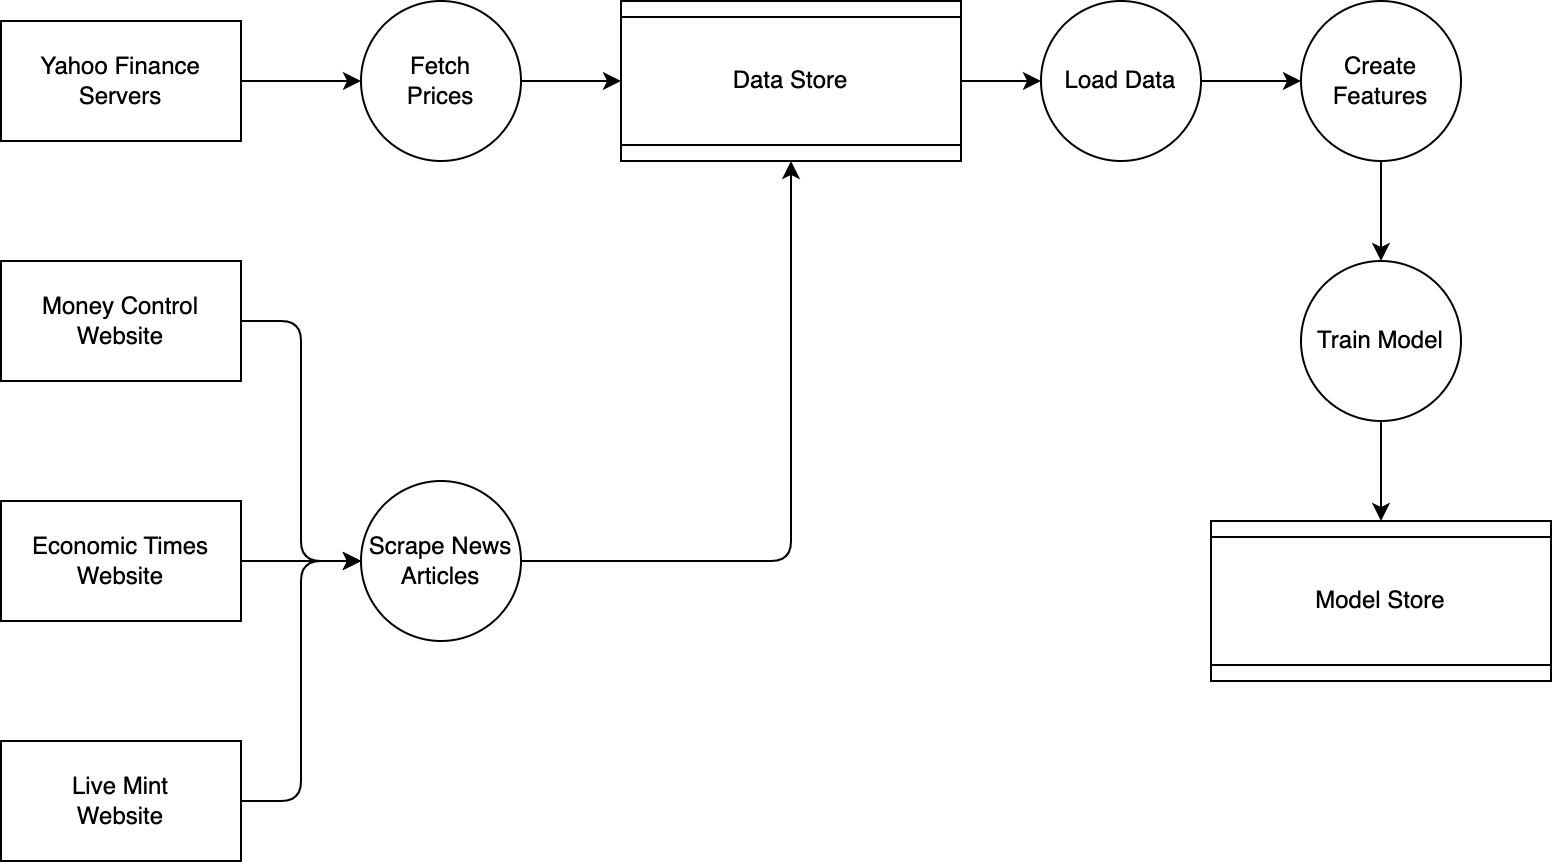

The diagram above was exported from draw.io. Its source (the exported page's mxGraphModel, read from the mxfile embedded in the PNG):
<mxGraphModel dx="1026" dy="653" grid="1" gridSize="10" guides="1" tooltips="1" connect="1" arrows="1" fold="1" page="1" pageScale="1" pageWidth="1169" pageHeight="827" math="0" shadow="0">
  <root>
    <mxCell id="0" />
    <mxCell id="1" parent="0" />
    <mxCell id="rlSO9IqzIDjFwYCeFusJ-1" style="edgeStyle=orthogonalEdgeStyle;rounded=0;orthogonalLoop=1;jettySize=auto;html=1;" parent="1" source="rlSO9IqzIDjFwYCeFusJ-2" target="rlSO9IqzIDjFwYCeFusJ-12" edge="1">
      <mxGeometry relative="1" as="geometry" />
    </mxCell>
    <mxCell id="rlSO9IqzIDjFwYCeFusJ-2" value="Yahoo Finance&lt;br&gt;Servers" style="rounded=0;whiteSpace=wrap;html=1;" parent="1" vertex="1">
      <mxGeometry x="200" y="240" width="120" height="60" as="geometry" />
    </mxCell>
    <mxCell id="rlSO9IqzIDjFwYCeFusJ-3" style="edgeStyle=orthogonalEdgeStyle;rounded=1;orthogonalLoop=1;jettySize=auto;html=1;entryX=0;entryY=0.5;entryDx=0;entryDy=0;" parent="1" source="rlSO9IqzIDjFwYCeFusJ-4" target="rlSO9IqzIDjFwYCeFusJ-10" edge="1">
      <mxGeometry relative="1" as="geometry" />
    </mxCell>
    <mxCell id="rlSO9IqzIDjFwYCeFusJ-4" value="Money Control&lt;br&gt;Website" style="rounded=0;whiteSpace=wrap;html=1;" parent="1" vertex="1">
      <mxGeometry x="200" y="360" width="120" height="60" as="geometry" />
    </mxCell>
    <mxCell id="rlSO9IqzIDjFwYCeFusJ-5" style="edgeStyle=orthogonalEdgeStyle;rounded=1;orthogonalLoop=1;jettySize=auto;html=1;" parent="1" source="rlSO9IqzIDjFwYCeFusJ-6" target="rlSO9IqzIDjFwYCeFusJ-10" edge="1">
      <mxGeometry relative="1" as="geometry" />
    </mxCell>
    <mxCell id="rlSO9IqzIDjFwYCeFusJ-6" value="Economic Times&lt;br&gt;Website" style="rounded=0;whiteSpace=wrap;html=1;" parent="1" vertex="1">
      <mxGeometry x="200" y="480" width="120" height="60" as="geometry" />
    </mxCell>
    <mxCell id="rlSO9IqzIDjFwYCeFusJ-7" style="edgeStyle=orthogonalEdgeStyle;rounded=1;orthogonalLoop=1;jettySize=auto;html=1;entryX=0;entryY=0.5;entryDx=0;entryDy=0;" parent="1" source="rlSO9IqzIDjFwYCeFusJ-8" target="rlSO9IqzIDjFwYCeFusJ-10" edge="1">
      <mxGeometry relative="1" as="geometry" />
    </mxCell>
    <mxCell id="rlSO9IqzIDjFwYCeFusJ-8" value="Live Mint&lt;br&gt;Website" style="rounded=0;whiteSpace=wrap;html=1;" parent="1" vertex="1">
      <mxGeometry x="200" y="600" width="120" height="60" as="geometry" />
    </mxCell>
    <mxCell id="rlSO9IqzIDjFwYCeFusJ-9" style="edgeStyle=orthogonalEdgeStyle;rounded=1;orthogonalLoop=1;jettySize=auto;html=1;entryX=1;entryY=0.5;entryDx=0;entryDy=0;" parent="1" source="rlSO9IqzIDjFwYCeFusJ-10" target="rlSO9IqzIDjFwYCeFusJ-14" edge="1">
      <mxGeometry relative="1" as="geometry" />
    </mxCell>
    <mxCell id="rlSO9IqzIDjFwYCeFusJ-10" value="Scrape News Articles" style="ellipse;whiteSpace=wrap;html=1;aspect=fixed;" parent="1" vertex="1">
      <mxGeometry x="380" y="470" width="80" height="80" as="geometry" />
    </mxCell>
    <mxCell id="rlSO9IqzIDjFwYCeFusJ-11" style="edgeStyle=orthogonalEdgeStyle;rounded=1;orthogonalLoop=1;jettySize=auto;html=1;" parent="1" source="rlSO9IqzIDjFwYCeFusJ-12" target="rlSO9IqzIDjFwYCeFusJ-14" edge="1">
      <mxGeometry relative="1" as="geometry" />
    </mxCell>
    <mxCell id="rlSO9IqzIDjFwYCeFusJ-12" value="Fetch&lt;br&gt;Prices" style="ellipse;whiteSpace=wrap;html=1;aspect=fixed;" parent="1" vertex="1">
      <mxGeometry x="380" y="230" width="80" height="80" as="geometry" />
    </mxCell>
    <mxCell id="rlSO9IqzIDjFwYCeFusJ-13" style="edgeStyle=orthogonalEdgeStyle;rounded=0;orthogonalLoop=1;jettySize=auto;html=1;" parent="1" source="rlSO9IqzIDjFwYCeFusJ-14" target="rlSO9IqzIDjFwYCeFusJ-16" edge="1">
      <mxGeometry relative="1" as="geometry" />
    </mxCell>
    <mxCell id="rlSO9IqzIDjFwYCeFusJ-14" value="Data Store" style="shape=process;whiteSpace=wrap;html=1;backgroundOutline=1;direction=south;" parent="1" vertex="1">
      <mxGeometry x="510" y="230" width="170" height="80" as="geometry" />
    </mxCell>
    <mxCell id="rlSO9IqzIDjFwYCeFusJ-15" style="edgeStyle=orthogonalEdgeStyle;rounded=0;orthogonalLoop=1;jettySize=auto;html=1;" parent="1" source="rlSO9IqzIDjFwYCeFusJ-16" target="rlSO9IqzIDjFwYCeFusJ-18" edge="1">
      <mxGeometry relative="1" as="geometry" />
    </mxCell>
    <mxCell id="rlSO9IqzIDjFwYCeFusJ-16" value="Load Data" style="ellipse;whiteSpace=wrap;html=1;aspect=fixed;" parent="1" vertex="1">
      <mxGeometry x="720" y="230" width="80" height="80" as="geometry" />
    </mxCell>
    <mxCell id="rlSO9IqzIDjFwYCeFusJ-17" style="edgeStyle=orthogonalEdgeStyle;rounded=0;orthogonalLoop=1;jettySize=auto;html=1;" parent="1" source="rlSO9IqzIDjFwYCeFusJ-18" target="rlSO9IqzIDjFwYCeFusJ-21" edge="1">
      <mxGeometry relative="1" as="geometry" />
    </mxCell>
    <mxCell id="rlSO9IqzIDjFwYCeFusJ-18" value="Create&lt;br&gt;Features" style="ellipse;whiteSpace=wrap;html=1;aspect=fixed;" parent="1" vertex="1">
      <mxGeometry x="850" y="230" width="80" height="80" as="geometry" />
    </mxCell>
    <mxCell id="rlSO9IqzIDjFwYCeFusJ-19" value="Model Store" style="shape=process;whiteSpace=wrap;html=1;backgroundOutline=1;direction=south;" parent="1" vertex="1">
      <mxGeometry x="805" y="490" width="170" height="80" as="geometry" />
    </mxCell>
    <mxCell id="rlSO9IqzIDjFwYCeFusJ-20" style="edgeStyle=orthogonalEdgeStyle;rounded=0;orthogonalLoop=1;jettySize=auto;html=1;exitX=0.5;exitY=1;exitDx=0;exitDy=0;entryX=0;entryY=0.5;entryDx=0;entryDy=0;" parent="1" source="rlSO9IqzIDjFwYCeFusJ-21" target="rlSO9IqzIDjFwYCeFusJ-19" edge="1">
      <mxGeometry relative="1" as="geometry" />
    </mxCell>
    <mxCell id="rlSO9IqzIDjFwYCeFusJ-21" value="Train Model" style="ellipse;whiteSpace=wrap;html=1;aspect=fixed;" parent="1" vertex="1">
      <mxGeometry x="850" y="360" width="80" height="80" as="geometry" />
    </mxCell>
  </root>
</mxGraphModel>